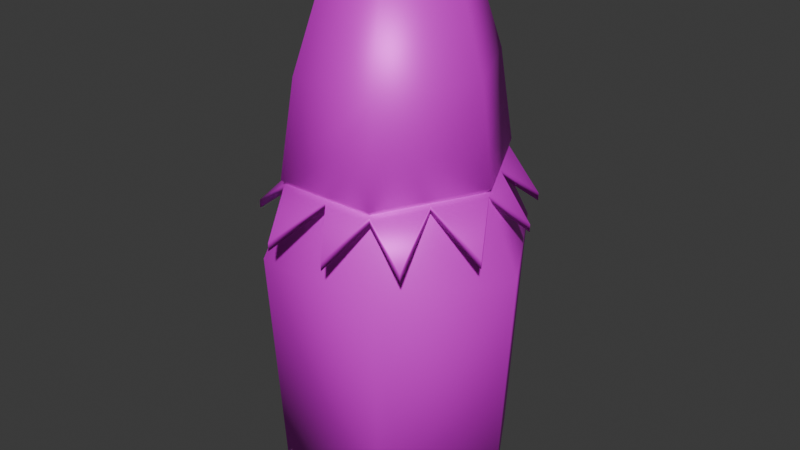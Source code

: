 # Source: Kanope.blend  (saved by Blender 4.4.32; exported with 4.5.12 LTS)
import bpy
from mathutils import Matrix  # noqa: F401  (used for matrix-valued properties, if any)

bpy.ops.wm.read_factory_settings(use_empty=True)
scene = bpy.context.scene
scene.name = 'Scene'

# ---- collections
col_collection = bpy.data.collections.new('Collection'); scene.collection.children.link(col_collection)

# ---- images (referenced by path relative to the original .blend; pixels are not part of the script)
import os
ASSET_DIR = os.environ.get("B2B_ASSET_DIR", "")  # directory of the original .blend (textures are referenced by path, not embedded)
HERE = os.path.dirname(os.path.abspath(__file__))  # packed textures are extracted next to this script under _unpacked/

def load_image(name, relpath, width, height, colorspace="sRGB"):
    """Load a texture the original file referenced (path relative to the .blend, or extracted next to this script)."""
    p = next((c for c in (os.path.join(HERE, relpath), os.path.join(ASSET_DIR, relpath)) if relpath and os.path.exists(c)), "")
    if p:
        img = bpy.data.images.load(p, check_existing=True)
        img.name = name
    else:  # same state as the original file: an image datablock whose file is absent (Cycles renders it pink)
        img = bpy.data.images.new(name, width, height)
        img.source = "FILE"
        img.filepath = "//" + (relpath or name)
    img.colorspace_settings.name = colorspace
    return img
img_kanopee_pixelwithdirt_png = load_image('kanopee_pixelwithdirt.png', 'kanopee_pixelwithdirt.png', 1024, 1024, 'sRGB')

# ---- materials (node trees are filled in below, after node groups)
mat_material_011 = bpy.data.materials.new('Material.011')
mat_material_011.roughness = 0.5045
mat_material_011.metallic = 0.3227
mat_material_016 = bpy.data.materials.new('Material.016')
mat_material_016.roughness = 0.5
mat_material_016.metallic = 0.2045

# ---- material node trees
mat_material_011.use_nodes = True; mat_material_011.node_tree.nodes.clear()
_N = mat_material_011.node_tree.nodes; _L = mat_material_011.node_tree.links
n0 = _N.new('ShaderNodeBsdfPrincipled'); n0.name = 'Principled BSDF'; n0.location = (10, 300)
n0.inputs[1].default_value = 0.3227
n0.inputs[2].default_value = 0.5045
n1 = _N.new('ShaderNodeOutputMaterial'); n1.name = 'Material Output'; n1.location = (300, 300)
n2 = _N.new('ShaderNodeNormalMap'); n2.name = 'Normal Map'; n2.location = (-300, -300)
n2.label = 'Normal/Map'
n2.inputs[0].default_value = 0.0
n3 = _N.new('ShaderNodeTexImage'); n3.name = 'Image Texture'; n3.location = (-300, 600)
n3.image = img_kanopee_pixelwithdirt_png
_L.new(n0.outputs[0], n1.inputs[0])
_L.new(n2.outputs[0], n0.inputs[5])
_L.new(n3.outputs[0], n0.inputs[0])
n1.is_active_output = True
mat_material_016.use_nodes = True; mat_material_016.node_tree.nodes.clear()
_N = mat_material_016.node_tree.nodes; _L = mat_material_016.node_tree.links
n0 = _N.new('ShaderNodeBsdfPrincipled'); n0.name = 'Principled BSDF'; n0.location = (10, 300)
n0.inputs[1].default_value = 0.2045
n1 = _N.new('ShaderNodeOutputMaterial'); n1.name = 'Material Output'; n1.location = (300, 300)
n2 = _N.new('ShaderNodeNormalMap'); n2.name = 'Normal Map'; n2.location = (-300, -300)
n2.label = 'Normal/Map'
n2.inputs[0].default_value = 0.0
n3 = _N.new('ShaderNodeTexImage'); n3.name = 'Image Texture'; n3.location = (-300, 600)
n3.image = img_kanopee_pixelwithdirt_png
_L.new(n0.outputs[0], n1.inputs[0])
_L.new(n2.outputs[0], n0.inputs[5])
_L.new(n3.outputs[0], n0.inputs[0])
n1.is_active_output = True

# ---- world
world_world = bpy.data.worlds.new('World'); scene.world = world_world
world_world.use_nodes = True; world_world.node_tree.nodes.clear()
_N = world_world.node_tree.nodes; _L = world_world.node_tree.links
n0 = _N.new('ShaderNodeOutputWorld'); n0.name = 'World Output'; n0.location = (300, 300)
n1 = _N.new('ShaderNodeBackground'); n1.name = 'Background'; n1.location = (10, 300)
n1.inputs[0].default_value = (0.05088, 0.05088, 0.05088, 1.0)
_L.new(n1.outputs[0], n0.inputs[0])
n0.is_active_output = True
world_world.color = (0.05088, 0.05088, 0.05088)
world_world.sun_shadow_jitter_overblur = 0.0

# ---- meshes
me_cylinder_002 = bpy.data.meshes.new('Cylinder.002')
me_cylinder_002.from_pydata([(-0.3734, 0.7561, 2.297), (-0.7468, -2.554e-07, 2.297), (0.3734, 0.7561, 2.297), (0.7468, 2.542e-07, 2.297), (0.3734, -0.7561, 2.297), (-0.3734, -0.7561, 2.297), (2.847e-07, -0.7561, 2.297), (0.5601, -0.378, 2.297), (0.5601, 0.378, 2.297), (-2.261e-07, 0.7561, 2.297), (-0.5601, 0.378, 2.297), (-0.5601, -0.378, 2.297), (-0.7613, 0.6743, 2.041), (-0.984, 0.2282, 2.041), (-0.9468, -0.2179, 2.041), (-0.7248, -0.664, 2.041), (-0.2188, -1.077, 2.041), (0.2218, -1.049, 2.041), (0.6982, -0.8488, 2.041), (0.9783, -0.3865, 2.041), (0.9299, 0.2282, 2.041), (0.7021, 0.6743, 2.041), (0.2218, 1.058, 2.041), (-0.2188, 1.037, 2.041), (-0.3737, 0.7567, 2.355), (-0.7471, 0.0005858, 2.355), (0.3731, 0.7567, 2.355), (0.7465, 0.0005864, 2.355), (0.3731, -0.7555, 2.355), (-0.3737, -0.7555, 2.355), (-0.0003028, -0.7555, 2.355), (0.5598, -0.3774, 2.355), (0.5598, 0.3786, 2.355), (-0.0003034, 0.7567, 2.355), (-0.5604, 0.3786, 2.355), (-0.5604, -0.3774, 2.355), (-0.7616, 0.6748, 2.1), (-0.9843, 0.2288, 2.1), (-0.9471, -0.2173, 2.1), (-0.7251, -0.6634, 2.1), (-0.2191, -1.076, 2.1), (0.2215, -1.049, 2.1), (0.6979, -0.8482, 2.1), (0.978, -0.3859, 2.1), (0.9296, 0.2288, 2.1), (0.7018, 0.6748, 2.1), (0.2215, 1.058, 2.1), (-0.2191, 1.037, 2.1), (-0.3332, 0.6747, 3.093), (-0.6664, -2.799e-07, 3.093), (0.3332, 0.6747, 3.093), (0.6664, 1.749e-07, 3.093), (0.3332, -0.6747, 3.093), (-0.3332, -0.6747, 3.093), (-0.2452, 0.4966, 3.663), (-0.4905, -2.224e-07, 3.663), (0.2452, 0.4966, 3.663), (0.4905, 1.123e-07, 3.663), (0.2452, -0.4966, 3.663), (-0.2452, -0.4966, 3.663), (-3.693e-08, -7.348e-08, 3.814), (1.373e-07, -0.4966, 3.663), (0.3679, -0.2483, 3.663), (0.3679, 0.2483, 3.663), (-1.982e-07, 0.4966, 3.663), (-0.3679, 0.2483, 3.663), (-0.3679, -0.2483, 3.663), (-0.3348, 0.6892, 2.306), (-0.3836, 0.7767, 2.396), (-0.6752, -2.269e-07, 2.306), (-0.7672, -2.674e-07, 2.396), (0.3348, 0.6892, 2.306), (0.3836, 0.7767, 2.396), (0.6752, 2.377e-07, 2.306), (0.7672, 2.561e-07, 2.396), (0.3348, -0.6892, 2.306), (0.3836, -0.7767, 2.396), (-0.3348, -0.6892, 2.306), (-0.3836, -0.7767, 2.396), (2.617e-07, -0.6892, 2.306), (2.873e-07, -0.7767, 2.396), (0.5037, -0.3473, 2.306), (0.575, -0.3891, 2.396), (0.5037, 0.3473, 2.306), (0.575, 0.3891, 2.396), (-2.039e-07, 0.6892, 2.306), (-2.374e-07, 0.7767, 2.396), (-0.5037, 0.3473, 2.306), (-0.575, 0.3891, 2.396), (-0.5037, -0.3473, 2.306), (-0.575, -0.3891, 2.396)], [], [(0, 9, 2, 8, 3, 7, 4, 6, 5, 11, 1, 10), (0, 10, 12), (10, 1, 13), (1, 11, 14), (11, 5, 15), (5, 6, 16), (6, 4, 17), (4, 7, 18), (7, 3, 19), (3, 8, 20), (8, 2, 21), (2, 9, 22), (9, 0, 23), (24, 34, 25, 35, 29, 30, 28, 31, 27, 32, 26, 33), (24, 36, 34), (34, 37, 25), (25, 38, 35), (35, 39, 29), (29, 40, 30), (30, 41, 28), (28, 42, 31), (31, 43, 27), (27, 44, 32), (32, 45, 26), (26, 46, 33), (33, 47, 24), (4, 28, 41, 17), (14, 38, 25, 1), (2, 26, 45, 21), (18, 42, 28, 4), (15, 39, 35, 11), (22, 46, 26, 2), (19, 43, 31, 7), (6, 30, 40, 16), (23, 47, 33, 9), (8, 32, 44, 20), (5, 29, 39, 15), (0, 24, 47, 23), (12, 36, 24, 0), (3, 27, 43, 19), (16, 40, 29, 5), (10, 34, 36, 12), (13, 37, 34, 10), (20, 44, 27, 3), (17, 41, 30, 6), (11, 35, 38, 14), (21, 45, 32, 8), (7, 31, 42, 18), (1, 25, 37, 13), (9, 33, 46, 22), (90, 78, 53, 49, 70), (74, 51, 52, 76, 82), (58, 62, 57, 60), (84, 72, 50, 51, 74), (59, 55, 49, 53), (56, 64, 54, 60), (59, 61, 58, 60), (57, 63, 56, 60), (54, 65, 55, 60), (55, 66, 59, 60), (52, 58, 59, 53), (80, 76, 52, 53, 78), (52, 51, 57, 58), (50, 56, 57, 51), (50, 48, 54, 56), (88, 70, 49, 48, 68), (67, 85, 71, 83, 73, 81, 75, 79, 77, 89, 69, 87), (49, 55, 54, 48), (87, 69, 70, 88), (85, 67, 68, 86), (83, 71, 72, 84), (81, 73, 74, 82), (79, 75, 76, 80), (89, 77, 78, 90), (77, 79, 80, 78), (75, 81, 82, 76), (73, 83, 84, 74), (71, 85, 86, 72), (67, 87, 88, 68), (69, 89, 90, 70), (68, 48, 50, 72, 86)])
me_cylinder_002.polygons.foreach_set('use_smooth', [True] * 81)
_uv = me_cylinder_002.uv_layers.new(name='UVMap')
_uv.uv.foreach_set('vector', [0.9596, 0.198, 0.9646, 0.1315, 0.9587, 0.06473, 0.911, 0.02385, 0.8492, 0.005107, 0.7884, 0.03476, 0.7354, 0.07904, 0.7303, 0.1498, 0.7368, 0.2161, 0.7835, 0.2564, 0.8482, 0.2759, 0.9105, 0.2428, 0.9596, 0.198, 0.9105, 0.2428, 0.9464, 0.2288, 0.9105, 0.2428, 0.8482, 0.2759, 0.8846, 0.2747, 0.8482, 0.2759, 0.7835, 0.2564, 0.8128, 0.2785, 0.7835, 0.2564, 0.7368, 0.2161, 0.7516, 0.2431, 0.7368, 0.2161, 0.7303, 0.1498, 0.721, 0.1907, 0.7303, 0.1498, 0.7354, 0.07904, 0.7211, 0.1098, 0.7354, 0.07904, 0.7884, 0.03476, 0.7488, 0.04629, 0.7884, 0.03476, 0.8492, 0.005107, 0.8123, 0.003227, 0.8492, 0.005107, 0.911, 0.02385, 0.8803, 0.00275, 0.911, 0.02385, 0.9587, 0.06473, 0.9424, 0.03774, 0.9587, 0.06473, 0.9646, 0.1315, 0.9736, 0.09105, 0.9646, 0.1315, 0.9596, 0.198, 0.9728, 0.1714, 0.8142, 0.8579, 0.8605, 0.8273, 0.9069, 0.7967, 0.9069, 0.7412, 0.9069, 0.6857, 0.8605, 0.6607, 0.8142, 0.6357, 0.7678, 0.6663, 0.7215, 0.6969, 0.7215, 0.7524, 0.7215, 0.808, 0.7678, 0.8329, 0.8142, 0.5175, 0.8142, 0.5823, 0.8608, 0.5477, 0.9044, 0.5856, 0.959, 0.631, 0.959, 0.5754, 0.9075, 0.746, 0.9593, 0.746, 0.9197, 0.6918, 0.9075, 0.6913, 0.9578, 0.6697, 0.9075, 0.6357, 0.9531, 0.5749, 0.9531, 0.5175, 0.9044, 0.5548, 0.9075, 0.8524, 0.9578, 0.8211, 0.9075, 0.7998, 0.7622, 0.5552, 0.7185, 0.5175, 0.7185, 0.5895, 0.8137, 0.5851, 0.8137, 0.5175, 0.7628, 0.5629, 0.9038, 0.5464, 0.8614, 0.5175, 0.8614, 0.5822, 0.8538, 0.8884, 0.9005, 0.9163, 0.9005, 0.8584, 0.9586, 0.7466, 0.9075, 0.7679, 0.9586, 0.7992, 0.9011, 0.8584, 0.9011, 0.9164, 0.9456, 0.8864, 0.7354, 0.07904, 0.7313, 0.07708, 0.7185, 0.1094, 0.7211, 0.1098, 0.8128, 0.2785, 0.8124, 0.281, 0.8488, 0.2808, 0.8482, 0.2759, 0.9587, 0.06473, 0.9621, 0.06266, 0.944, 0.03584, 0.9424, 0.03774, 0.7488, 0.04629, 0.7468, 0.04444, 0.7313, 0.07708, 0.7354, 0.07904, 0.7516, 0.2431, 0.7501, 0.2451, 0.7818, 0.2605, 0.7835, 0.2564, 0.9736, 0.09105, 0.9762, 0.09058, 0.9621, 0.06266, 0.9587, 0.06473, 0.8123, 0.003227, 0.8111, 0.0007715, 0.7856, 0.03102, 0.7884, 0.03476, 0.7303, 0.1498, 0.725, 0.15, 0.7185, 0.1912, 0.721, 0.1907, 0.9728, 0.1714, 0.9754, 0.1719, 0.9699, 0.1315, 0.9646, 0.1315, 0.911, 0.02385, 0.9127, 0.01974, 0.8807, 0.0002804, 0.8803, 0.00275, 0.7368, 0.2161, 0.7336, 0.2182, 0.7501, 0.2451, 0.7516, 0.2431, 0.9596, 0.198, 0.963, 0.2001, 0.9754, 0.1719, 0.9728, 0.1714, 0.9464, 0.2288, 0.9482, 0.2308, 0.963, 0.2001, 0.9596, 0.198, 0.8492, 0.005107, 0.8484, 0.0008942, 0.8111, 0.0007715, 0.8123, 0.003227, 0.721, 0.1907, 0.7185, 0.1912, 0.7336, 0.2182, 0.7368, 0.2161, 0.9105, 0.2428, 0.9129, 0.247, 0.9482, 0.2308, 0.9464, 0.2288, 0.8846, 0.2747, 0.8855, 0.2772, 0.9129, 0.247, 0.9105, 0.2428, 0.8803, 0.00275, 0.8807, 0.0002804, 0.8484, 0.0008942, 0.8492, 0.005107, 0.7211, 0.1098, 0.7185, 0.1094, 0.725, 0.15, 0.7303, 0.1498, 0.7835, 0.2564, 0.7818, 0.2605, 0.8124, 0.281, 0.8128, 0.2785, 0.9424, 0.03774, 0.944, 0.03584, 0.9127, 0.01974, 0.911, 0.02385, 0.7884, 0.03476, 0.7856, 0.03102, 0.7468, 0.04444, 0.7488, 0.04629, 0.8482, 0.2759, 0.8488, 0.2808, 0.8855, 0.2772, 0.8846, 0.2747, 0.9646, 0.1315, 0.9699, 0.1315, 0.9762, 0.09058, 0.9736, 0.09105, 0.4746, 0.3771, 0.4679, 0.3189, 0.5579, 0.3186, 0.5718, 0.4118, 0.4846, 0.435, 0.5246, 0.09816, 0.6052, 0.1413, 0.5685, 0.2296, 0.481, 0.2079, 0.5013, 0.1526, 0.8523, 0.9652, 0.8196, 0.9829, 0.7864, 0.9997, 0.7873, 0.9291, 0.557, 0.04867, 0.5902, 0.0002804, 0.6627, 0.0603, 0.6052, 0.1413, 0.5246, 0.09816, 0.635, 0.319, 0.645, 0.392, 0.5718, 0.4118, 0.5579, 0.3186, 0.7215, 0.9635, 0.7215, 0.9282, 0.7224, 0.8929, 0.7873, 0.9291, 0.8532, 0.8946, 0.8532, 0.9299, 0.8523, 0.9652, 0.7873, 0.9291, 0.7864, 0.9997, 0.7537, 0.9821, 0.7215, 0.9635, 0.7873, 0.9291, 0.7224, 0.8929, 0.7551, 0.8752, 0.7882, 0.8584, 0.7873, 0.9291, 0.7882, 0.8584, 0.821, 0.8761, 0.8532, 0.8946, 0.7873, 0.9291, 0.5685, 0.2296, 0.6447, 0.2488, 0.635, 0.319, 0.5579, 0.3186, 0.4727, 0.2633, 0.481, 0.2079, 0.5685, 0.2296, 0.5579, 0.3186, 0.4679, 0.3189, 0.5685, 0.2296, 0.6052, 0.1413, 0.6727, 0.1794, 0.6447, 0.2488, 0.6627, 0.0603, 0.7179, 0.1195, 0.6727, 0.1794, 0.6052, 0.1413, 0.6628, 0.5749, 0.6066, 0.5001, 0.6733, 0.4601, 0.7179, 0.5156, 0.5047, 0.4901, 0.4846, 0.435, 0.5718, 0.4118, 0.6066, 0.5001, 0.5275, 0.544, 0.8225, 0.4989, 0.7802, 0.4792, 0.7387, 0.458, 0.7358, 0.4085, 0.7346, 0.3579, 0.7752, 0.3278, 0.816, 0.2996, 0.8583, 0.3193, 0.8998, 0.3405, 0.9027, 0.39, 0.9039, 0.4406, 0.8633, 0.4707, 0.5718, 0.4118, 0.645, 0.392, 0.6733, 0.4601, 0.6066, 0.5001, 0.8633, 0.4707, 0.9039, 0.4406, 0.92, 0.4485, 0.8734, 0.4849, 0.7802, 0.4792, 0.8225, 0.4989, 0.8241, 0.5169, 0.7726, 0.4948, 0.7358, 0.4085, 0.7387, 0.458, 0.7235, 0.4678, 0.7185, 0.4092, 0.7752, 0.3278, 0.7346, 0.3579, 0.7185, 0.3501, 0.7651, 0.3137, 0.8583, 0.3193, 0.816, 0.2996, 0.8144, 0.2816, 0.8659, 0.3038, 0.9027, 0.39, 0.8998, 0.3405, 0.915, 0.3307, 0.92, 0.3893, 0.8998, 0.3405, 0.8583, 0.3193, 0.8659, 0.3038, 0.915, 0.3307, 0.816, 0.2996, 0.7752, 0.3278, 0.7651, 0.3137, 0.8144, 0.2816, 0.7346, 0.3579, 0.7358, 0.4085, 0.7185, 0.4092, 0.7185, 0.3501, 0.7387, 0.458, 0.7802, 0.4792, 0.7726, 0.4948, 0.7235, 0.4678, 0.8225, 0.4989, 0.8633, 0.4707, 0.8734, 0.4849, 0.8241, 0.5169, 0.9039, 0.4406, 0.9027, 0.39, 0.92, 0.3893, 0.92, 0.4485, 0.5275, 0.544, 0.6066, 0.5001, 0.6628, 0.5749, 0.5911, 0.6352, 0.5588, 0.59])
me_cylinder_002.materials.append(mat_material_011)
me_cylinder_002.update()
me_cylinder_002.normals_split_custom_set([tuple(v) for v in zip(*[iter([-0.39, 0.4471, -0.805, -0.005925, 0.2485, -0.9686, 0.4002, 0.445, -0.8012, 0.329, 0.09193, -0.9398, 0.4925, -0.09746, -0.8648, 0.1763, -0.2043, -0.9629, 0.1324, -0.4432, -0.8866, 0.006323, -0.242, -0.9703, -0.4186, -0.4326, -0.7985, -0.3151, -0.04443, -0.948, -0.3684, -0.003574, -0.9297, -0.2672, 0.03473, -0.963, -0.39, 0.4471, -0.805, -0.2672, 0.03473, -0.963, -0.5047, 0.1924, -0.8416, -0.2672, 0.03473, -0.963, -0.3684, -0.003574, -0.9297, -0.5449, 0.09259, -0.8334, -0.3684, -0.003574, -0.9297, -0.3151, -0.04443, -0.948, -0.5122, -0.08875, -0.8543, -0.3151, -0.04443, -0.948, -0.4186, -0.4326, -0.7985, -0.4697, -0.1915, -0.8618, -0.4186, -0.4326, -0.7985, 0.006323, -0.242, -0.9703, -0.04499, -0.553, -0.832, 0.006323, -0.242, -0.9703, 0.1324, -0.4432, -0.8866, 0.05473, -0.5285, -0.8472, 0.1324, -0.4432, -0.8866, 0.1763, -0.2043, -0.9629, 0.3943, -0.425, -0.8148, 0.1763, -0.2043, -0.9629, 0.4925, -0.09746, -0.8648, 0.5115, -0.3043, -0.8036, 0.4925, -0.09746, -0.8648, 0.329, 0.09193, -0.9398, 0.4981, 0.09857, -0.8615, 0.329, 0.09193, -0.9398, 0.4002, 0.445, -0.8012, 0.4462, 0.2027, -0.8716, 0.4002, 0.445, -0.8012, -0.005925, 0.2485, -0.9686, 0.05441, 0.53, -0.8462, -0.005925, 0.2485, -0.9686, -0.39, 0.4471, -0.805, -0.04722, 0.5106, -0.8585, -0.3344, 0.5293, 0.7798, -0.431, 0.193, 0.8815, -0.5556, -0.01908, 0.8312, -0.452, -0.2063, 0.8678, -0.3603, -0.5053, 0.7841, 0.009301, -0.4626, 0.8865, 0.2695, -0.4997, 0.8232, 0.3871, -0.2299, 0.8929, 0.5825, 0.02455, 0.8125, 0.4596, 0.2156, 0.8616, 0.3607, 0.5117, 0.7798, -0.006247, 0.4762, 0.8793, -0.3344, 0.5293, 0.7798, -0.8991, 0.3703, 0.2335, -0.431, 0.193, 0.8815, -0.431, 0.193, 0.8815, -0.9464, 0.2175, 0.2389, -0.5556, -0.01908, 0.8312, -0.5556, -0.01908, 0.8312, -0.9532, -0.2095, 0.2182, -0.452, -0.2063, 0.8678, -0.452, -0.2063, 0.8678, -0.9034, -0.3708, 0.2155, -0.3603, -0.5053, 0.7841, -0.3603, -0.5053, 0.7841, -0.07518, -0.9668, 0.2442, 0.009301, -0.4626, 0.8865, 0.009301, -0.4626, 0.8865, 0.07728, -0.9704, 0.2288, 0.2695, -0.4997, 0.8232, 0.2695, -0.4997, 0.8232, 0.6921, -0.6726, 0.262, 0.3871, -0.2299, 0.8929, 0.3871, -0.2299, 0.8929, 0.834, -0.4768, 0.2778, 0.5825, 0.02455, 0.8125, 0.5825, 0.02455, 0.8125, 0.9415, 0.2606, 0.2138, 0.4596, 0.2156, 0.8616, 0.4596, 0.2156, 0.8616, 0.8815, 0.4248, 0.2061, 0.3607, 0.5117, 0.7798, 0.3607, 0.5117, 0.7798, 0.07556, 0.972, 0.2225, -0.006247, 0.4762, 0.8793, -0.006247, 0.4762, 0.8793, -0.07897, 0.9747, 0.2091, -0.3344, 0.5293, 0.7798, 0.1324, -0.4432, -0.8866, 0.2695, -0.4997, 0.8232, 0.07728, -0.9704, 0.2288, 0.05473, -0.5285, -0.8472, -0.5122, -0.08875, -0.8543, -0.9532, -0.2095, 0.2182, -0.5556, -0.01908, 0.8312, -0.3684, -0.003574, -0.9297, 0.4002, 0.445, -0.8012, 0.3607, 0.5117, 0.7798, 0.8815, 0.4248, 0.2061, 0.4462, 0.2027, -0.8716, 0.3943, -0.425, -0.8148, 0.6921, -0.6726, 0.262, 0.2695, -0.4997, 0.8232, 0.1324, -0.4432, -0.8866, -0.4697, -0.1915, -0.8618, -0.9034, -0.3708, 0.2155, -0.452, -0.2063, 0.8678, -0.3151, -0.04443, -0.948, 0.05441, 0.53, -0.8462, 0.07556, 0.972, 0.2225, 0.3607, 0.5117, 0.7798, 0.4002, 0.445, -0.8012, 0.5115, -0.3043, -0.8036, 0.834, -0.4768, 0.2778, 0.3871, -0.2299, 0.8929, 0.1763, -0.2043, -0.9629, 0.006323, -0.242, -0.9703, 0.009301, -0.4626, 0.8865, -0.07518, -0.9668, 0.2442, -0.04499, -0.553, -0.832, -0.04722, 0.5106, -0.8585, -0.07897, 0.9747, 0.2091, -0.006247, 0.4762, 0.8793, -0.005925, 0.2485, -0.9686, 0.329, 0.09193, -0.9398, 0.4596, 0.2156, 0.8616, 0.9415, 0.2606, 0.2138, 0.4981, 0.09857, -0.8615, -0.4186, -0.4326, -0.7985, -0.3603, -0.5053, 0.7841, -0.9034, -0.3708, 0.2155, -0.4697, -0.1915, -0.8618, -0.39, 0.4471, -0.805, -0.3344, 0.5293, 0.7798, -0.07897, 0.9747, 0.2091, -0.04722, 0.5106, -0.8585, -0.5047, 0.1924, -0.8416, -0.8991, 0.3703, 0.2335, -0.3344, 0.5293, 0.7798, -0.39, 0.4471, -0.805, 0.4925, -0.09746, -0.8648, 0.5825, 0.02455, 0.8125, 0.834, -0.4768, 0.2778, 0.5115, -0.3043, -0.8036, -0.04499, -0.553, -0.832, -0.07518, -0.9668, 0.2442, -0.3603, -0.5053, 0.7841, -0.4186, -0.4326, -0.7985, -0.2672, 0.03473, -0.963, -0.431, 0.193, 0.8815, -0.8991, 0.3703, 0.2335, -0.5047, 0.1924, -0.8416, -0.5449, 0.09259, -0.8334, -0.9464, 0.2175, 0.2389, -0.431, 0.193, 0.8815, -0.2672, 0.03473, -0.963, 0.4981, 0.09857, -0.8615, 0.9415, 0.2606, 0.2138, 0.5825, 0.02455, 0.8125, 0.4925, -0.09746, -0.8648, 0.05473, -0.5285, -0.8472, 0.07728, -0.9704, 0.2288, 0.009301, -0.4626, 0.8865, 0.006323, -0.242, -0.9703, -0.3151, -0.04443, -0.948, -0.452, -0.2063, 0.8678, -0.9532, -0.2095, 0.2182, -0.5122, -0.08875, -0.8543, 0.4462, 0.2027, -0.8716, 0.8815, 0.4248, 0.2061, 0.4596, 0.2156, 0.8616, 0.329, 0.09193, -0.9398, 0.1763, -0.2043, -0.9629, 0.3871, -0.2299, 0.8929, 0.6921, -0.6726, 0.262, 0.3943, -0.425, -0.8148, -0.3684, -0.003574, -0.9297, -0.5556, -0.01908, 0.8312, -0.9464, 0.2175, 0.2389, -0.5449, 0.09259, -0.8334, -0.005925, 0.2485, -0.9686, -0.006247, 0.4762, 0.8793, 0.07556, 0.972, 0.2225, 0.05441, 0.53, -0.8462, -0.8552, -0.4223, -0.3003, -0.5001, -0.8161, -0.2895, -0.5118, -0.8254, 0.2383, -0.9766, -3.453e-07, 0.215, -0.9582, -2.502e-07, -0.2862, 0.9582, 3.819e-07, -0.2862, 0.9766, 3.668e-07, 0.215, 0.5118, -0.8254, 0.2383, 0.5001, -0.8161, -0.2895, 0.8552, -0.4223, -0.3003, 0.3969, -0.6386, 0.6594, 0.291, -0.1437, 0.9459, 0.7674, -4.178e-05, 0.6411, -2.073e-07, 2.086e-08, 1.0, 0.8552, 0.4224, -0.3003, 0.5001, 0.8161, -0.2895, 0.5118, 0.8254, 0.2383, 0.9766, 3.668e-07, 0.215, 0.9582, 3.819e-07, -0.2862, -0.4038, -0.6328, 0.6607, -0.771, 7.886e-06, 0.6369, -0.9766, -3.453e-07, 0.215, -0.5118, -0.8254, 0.2383, 0.3969, 0.6385, 0.6594, 9.365e-07, 0.2908, 0.9568, -0.3969, 0.6386, 0.6594, -2.073e-07, 2.086e-08, 1.0, -0.3969, -0.6385, 0.6594, -9.365e-07, -0.2908, 0.9568, 0.3969, -0.6386, 0.6594, -2.073e-07, 2.086e-08, 1.0, 0.7674, -4.178e-05, 0.6411, 0.291, 0.1437, 0.9459, 0.3969, 0.6385, 0.6594, -2.073e-07, 2.086e-08, 1.0, -0.3969, 0.6386, 0.6594, -0.291, 0.1437, 0.9459, -0.7674, 4.192e-05, 0.6411, -2.073e-07, 2.086e-08, 1.0, -0.7674, 4.192e-05, 0.6411, -0.291, -0.1437, 0.9459, -0.3969, -0.6385, 0.6594, -2.073e-07, 2.086e-08, 1.0, 0.5118, -0.8254, 0.2383, 0.4038, -0.6328, 0.6607, -0.4038, -0.6328, 0.6607, -0.5118, -0.8254, 0.2383, 4.124e-07, -0.9518, -0.3067, 0.5001, -0.8161, -0.2895, 0.5118, -0.8254, 0.2383, -0.5118, -0.8254, 0.2383, -0.5001, -0.8161, -0.2895, 0.5118, -0.8254, 0.2383, 0.9766, 3.668e-07, 0.215, 0.771, -7.764e-06, 0.6369, 0.4038, -0.6328, 0.6607, 0.5118, 0.8254, 0.2383, 0.4038, 0.6328, 0.6607, 0.771, -7.764e-06, 0.6369, 0.9766, 3.668e-07, 0.215, 0.5118, 0.8254, 0.2383, -0.5118, 0.8254, 0.2383, -0.4038, 0.6328, 0.6607, 0.4038, 0.6328, 0.6607, -0.8552, 0.4224, -0.3003, -0.9582, -2.502e-07, -0.2862, -0.9766, -3.453e-07, 0.215, -0.5118, 0.8254, 0.2383, -0.5001, 0.8161, -0.2895, -0.2497, 0.3852, -0.8884, -2.559e-07, 0.3903, -0.9207, 0.2497, 0.3852, -0.8884, 0.3622, 0.1789, -0.9148, 0.4651, 2.653e-07, -0.8852, 0.3622, -0.1789, -0.9148, 0.2497, -0.3852, -0.8884, 1.629e-07, -0.3903, -0.9207, -0.2497, -0.3852, -0.8884, -0.3622, -0.1789, -0.9148, -0.4651, 0.0, -0.8852, -0.3622, 0.1789, -0.9148, -0.9766, -3.453e-07, 0.215, -0.771, 7.886e-06, 0.6369, -0.4038, 0.6328, 0.6607, -0.5118, 0.8254, 0.2383, -0.3622, 0.1789, -0.9148, -0.4651, 0.0, -0.8852, -0.9582, -2.502e-07, -0.2862, -0.8552, 0.4224, -0.3003, -2.559e-07, 0.3903, -0.9207, -0.2497, 0.3852, -0.8884, -0.5001, 0.8161, -0.2895, -3.919e-07, 0.9518, -0.3067, 0.3622, 0.1789, -0.9148, 0.2497, 0.3852, -0.8884, 0.5001, 0.8161, -0.2895, 0.8552, 0.4224, -0.3003, 0.3622, -0.1789, -0.9148, 0.4651, 2.653e-07, -0.8852, 0.9582, 3.819e-07, -0.2862, 0.8552, -0.4223, -0.3003, 1.629e-07, -0.3903, -0.9207, 0.2497, -0.3852, -0.8884, 0.5001, -0.8161, -0.2895, 4.124e-07, -0.9518, -0.3067, -0.3622, -0.1789, -0.9148, -0.2497, -0.3852, -0.8884, -0.5001, -0.8161, -0.2895, -0.8552, -0.4223, -0.3003, -0.2497, -0.3852, -0.8884, 1.629e-07, -0.3903, -0.9207, 4.124e-07, -0.9518, -0.3067, -0.5001, -0.8161, -0.2895, 0.2497, -0.3852, -0.8884, 0.3622, -0.1789, -0.9148, 0.8552, -0.4223, -0.3003, 0.5001, -0.8161, -0.2895, 0.4651, 2.653e-07, -0.8852, 0.3622, 0.1789, -0.9148, 0.8552, 0.4224, -0.3003, 0.9582, 3.819e-07, -0.2862, 0.2497, 0.3852, -0.8884, -2.559e-07, 0.3903, -0.9207, -3.919e-07, 0.9518, -0.3067, 0.5001, 0.8161, -0.2895, -0.2497, 0.3852, -0.8884, -0.3622, 0.1789, -0.9148, -0.8552, 0.4224, -0.3003, -0.5001, 0.8161, -0.2895, -0.4651, 0.0, -0.8852, -0.3622, -0.1789, -0.9148, -0.8552, -0.4223, -0.3003, -0.9582, -2.502e-07, -0.2862, -0.5001, 0.8161, -0.2895, -0.5118, 0.8254, 0.2383, 0.5118, 0.8254, 0.2383, 0.5001, 0.8161, -0.2895, -3.919e-07, 0.9518, -0.3067])] * 3)])
me_cylinder = bpy.data.meshes.new('Cylinder')
me_cylinder.from_pydata([(-2.053e-09, 0.8967, -1.0), (0.0, 1.0, 0.8457), (0.7765, 0.4483, -1.0), (0.866, 0.5, 0.8457), (0.7765, -0.4483, -1.0), (0.866, -0.5, 0.8457), (-2.053e-09, -0.8967, -1.0), (0.0, -1.0, 0.8457), (-0.7765, -0.4483, -1.0), (-0.866, -0.5, 0.8457), (-0.7765, 0.4483, -1.0), (-0.866, 0.5, 0.8457), (0.6514, 0.3761, 1.366), (-4.925e-09, 0.7521, 1.366), (0.6514, -0.3761, 1.366), (-4.925e-09, -0.7521, 1.366), (-0.6514, -0.3761, 1.366), (-0.6514, 0.3761, 1.366)], [], [(0, 1, 3, 2), (2, 3, 5, 4), (4, 5, 7, 6), (6, 7, 9, 8), (9, 7, 15, 16), (8, 9, 11, 10), (10, 11, 1, 0), (0, 2, 4, 6, 8, 10), (5, 3, 12, 14), (11, 9, 16, 17), (3, 1, 13, 12), (7, 5, 14, 15), (1, 11, 17, 13)])
me_cylinder.polygons.foreach_set('use_smooth', [True] * 13)
_uv = me_cylinder.uv_layers.new(name='UVMap')
_uv.uv.foreach_set('vector', [0.01988, 0.4371, 0.3074, 0.4642, 0.308, 0.6079, 0.004822, 0.5997, 0.004822, 0.5997, 0.308, 0.6079, 0.3225, 0.762, 0.0002804, 0.7707, 0.0002804, 0.7707, 0.3225, 0.762, 0.3608, 0.9382, 0.004616, 0.9488, 0.1078, 0.0002803, 0.3912, 0.05666, 0.343, 0.1962, 0.07667, 0.1369, 0.343, 0.1962, 0.3912, 0.05666, 0.4673, 0.1072, 0.4242, 0.2184, 0.07667, 0.1369, 0.343, 0.1962, 0.3185, 0.3279, 0.04462, 0.283, 0.04462, 0.283, 0.3185, 0.3279, 0.3074, 0.4642, 0.01988, 0.4371, 0.5944, 0.6357, 0.7209, 0.7088, 0.7209, 0.8549, 0.5944, 0.9279, 0.4679, 0.8549, 0.4679, 0.7088, 0.3225, 0.762, 0.308, 0.6079, 0.405, 0.602, 0.4247, 0.7426, 0.3185, 0.3279, 0.343, 0.1962, 0.4242, 0.2184, 0.4053, 0.3389, 0.308, 0.6079, 0.3074, 0.4642, 0.3993, 0.4671, 0.405, 0.602, 0.3608, 0.9382, 0.3225, 0.762, 0.4247, 0.7426, 0.4673, 0.8858, 0.3074, 0.4642, 0.3185, 0.3279, 0.4053, 0.3389, 0.3993, 0.4671])
me_cylinder.materials.append(mat_material_016)
me_cylinder.update()
me_cylinder.normals_split_custom_set([tuple(v) for v in zip(*[iter([1.672e-08, 0.7758, -0.6309, 1.212e-08, 0.9837, 0.1797, 0.8519, 0.4919, 0.1797, 0.6719, 0.3879, -0.6309, 0.6719, 0.3879, -0.6309, 0.8519, 0.4919, 0.1797, 0.8519, -0.4919, 0.1797, 0.6719, -0.3879, -0.6309, 0.6719, -0.3879, -0.6309, 0.8519, -0.4919, 0.1797, -1.212e-08, -0.9837, 0.1797, 1.676e-08, -0.7758, -0.6309, 1.676e-08, -0.7758, -0.6309, -1.212e-08, -0.9837, 0.1797, -0.8519, -0.4919, 0.1797, -0.6719, -0.3879, -0.6309, -0.8519, -0.4919, 0.1797, -1.212e-08, -0.9837, 0.1797, -3.76e-08, -0.9028, 0.4301, -0.7818, -0.4514, 0.4301, -0.6719, -0.3879, -0.6309, -0.8519, -0.4919, 0.1797, -0.8519, 0.4919, 0.1797, -0.6719, 0.3879, -0.6309, -0.6719, 0.3879, -0.6309, -0.8519, 0.4919, 0.1797, 1.212e-08, 0.9837, 0.1797, 1.672e-08, 0.7758, -0.6309, 1.672e-08, 0.7758, -0.6309, 0.6719, 0.3879, -0.6309, 0.6719, -0.3879, -0.6309, 1.676e-08, -0.7758, -0.6309, -0.6719, -0.3879, -0.6309, -0.6719, 0.3879, -0.6309, 0.8519, -0.4919, 0.1797, 0.8519, 0.4919, 0.1797, 0.7818, 0.4514, 0.4301, 0.7818, -0.4514, 0.4301, -0.8519, 0.4919, 0.1797, -0.8519, -0.4919, 0.1797, -0.7818, -0.4514, 0.4301, -0.7818, 0.4514, 0.4301, 0.8519, 0.4919, 0.1797, 1.212e-08, 0.9837, 0.1797, 3.76e-08, 0.9028, 0.4301, 0.7818, 0.4514, 0.4301, -1.212e-08, -0.9837, 0.1797, 0.8519, -0.4919, 0.1797, 0.7818, -0.4514, 0.4301, -3.76e-08, -0.9028, 0.4301, 1.212e-08, 0.9837, 0.1797, -0.8519, 0.4919, 0.1797, -0.7818, 0.4514, 0.4301, 3.76e-08, 0.9028, 0.4301])] * 3)])

# ---- objects
ob_kanope_oben = bpy.data.objects.new('Kanope oben', me_cylinder_002)
ob_kanope_unten = bpy.data.objects.new('Kanope unten', me_cylinder)

# ---- transforms, parenting, visibility, modifiers, constraints
ob_kanope_oben.location = (0.0, 0.0, 0.0)
ob_kanope_oben.color = (0.8, 0.8, 0.8, 1.0)
ob_kanope_unten.location = (0.0, 0.0, 0.9548)
ob_kanope_unten.rotation_euler = (-4.371e-08, -0.0, 1.571)
ob_kanope_unten.color = (0.8, 0.8, 0.8, 1.0)

# ---- collection membership
col_collection.objects.link(ob_kanope_oben)
col_collection.objects.link(ob_kanope_unten)

# ---- scene / render settings (as saved in the file)
scene.frame_start = 1; scene.frame_end = 250; scene.frame_set(1)
scene.render.engine = 'BLENDER_EEVEE_NEXT'
bpy.context.view_layer.update()

# ---- added for rendering (the .blend has no active camera and no usable light): camera, sun
cam_auto = bpy.data.cameras.new('AutoCamera')
cam_auto.lens = 50.0
cam_auto.sensor_width = 36.0
cam_auto.clip_end = 1000.0
ob_auto_camera = bpy.data.objects.new('AutoCamera', cam_auto)
scene.collection.objects.link(ob_auto_camera)
ob_auto_camera.location = (4.48081, -5.38629, 5.46916)
ob_auto_camera.rotation_euler = (1.09748, -7.21219e-08, 0.694738)
scene.camera = ob_auto_camera
light_auto_sun = bpy.data.lights.new('AutoSun', 'SUN')
light_auto_sun.energy = 3.0
light_auto_sun.angle = 0.0523599
ob_auto_sun = bpy.data.objects.new('AutoSun', light_auto_sun)
scene.collection.objects.link(ob_auto_sun)
ob_auto_sun.rotation_euler = (0.872665, 0.174533, 0.523599)
bpy.context.view_layer.update()
